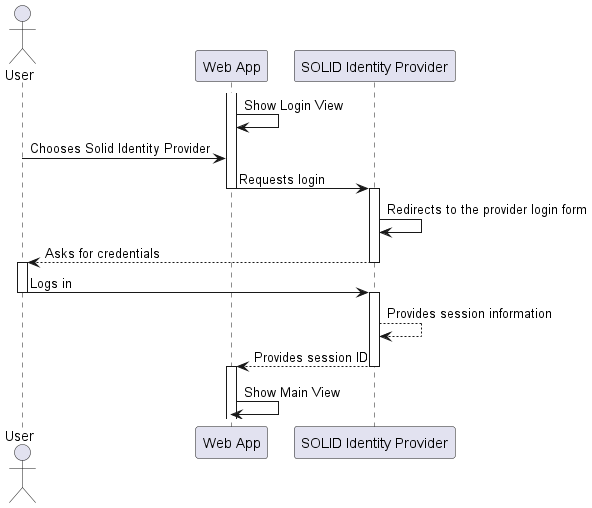

The diagram above was rendered by PlantUML. Its source (embedded in the PNG):
@startuml
actor User as U
participant "Web App" as W
participant "SOLID Identity Provider" as P
activate W
W -> W: Show Login View
U -> W: Chooses Solid Identity Provider
W -> P: Requests login
deactivate W
activate P
P -> P: Redirects to the provider login form
P --> U: Asks for credentials
deactivate P
activate U
U -> P: Logs in
deactivate U
activate P
P --> P: Provides session information
P --> W: Provides session ID
deactivate P
activate W
W -> W: Show Main View
deactivate P
@enduml